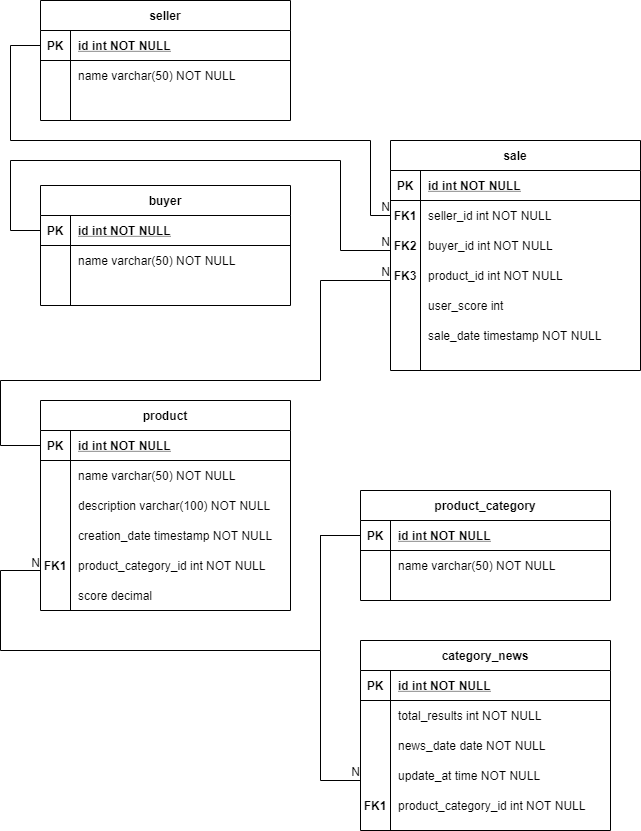

The diagram above was exported from draw.io. Its source (the exported page's mxGraphModel, read from the mxfile embedded in the PNG):
<mxGraphModel dx="1422" dy="914" grid="1" gridSize="10" guides="1" tooltips="1" connect="1" arrows="1" fold="1" page="1" pageScale="1" pageWidth="850" pageHeight="1100" math="0" shadow="0" extFonts="Permanent Marker^https://fonts.googleapis.com/css?family=Permanent+Marker">
  <root>
    <mxCell id="0" />
    <mxCell id="1" parent="0" />
    <mxCell id="xAYKBqgnYIGDnpuROADe-1" value="description varchar(100) NOT NULL" style="shape=partialRectangle;overflow=hidden;connectable=0;fillColor=none;top=0;left=0;bottom=0;right=0;align=left;spacingLeft=6;" parent="1" vertex="1">
      <mxGeometry x="150" y="560" width="220" height="30" as="geometry" />
    </mxCell>
    <mxCell id="xAYKBqgnYIGDnpuROADe-2" value="creation_date timestamp NOT NULL" style="shape=partialRectangle;overflow=hidden;connectable=0;fillColor=none;top=0;left=0;bottom=0;right=0;align=left;spacingLeft=6;" parent="1" vertex="1">
      <mxGeometry x="150" y="590" width="220" height="30" as="geometry" />
    </mxCell>
    <mxCell id="xAYKBqgnYIGDnpuROADe-17" value="FK1" style="shape=partialRectangle;overflow=hidden;connectable=0;fillColor=none;top=0;left=0;bottom=0;right=0;fontStyle=1;" parent="1" vertex="1">
      <mxGeometry x="470" y="270" width="30" height="30" as="geometry" />
    </mxCell>
    <mxCell id="xAYKBqgnYIGDnpuROADe-18" value="buyer_id int NOT NULL" style="shape=partialRectangle;overflow=hidden;connectable=0;fillColor=none;top=0;left=0;bottom=0;right=0;align=left;spacingLeft=6;" parent="1" vertex="1">
      <mxGeometry x="500" y="300" width="220" height="30" as="geometry" />
    </mxCell>
    <mxCell id="xAYKBqgnYIGDnpuROADe-19" value="FK2" style="shape=partialRectangle;overflow=hidden;connectable=0;fillColor=none;top=0;left=0;bottom=0;right=0;fontStyle=1;" parent="1" vertex="1">
      <mxGeometry x="470" y="300" width="30" height="30" as="geometry" />
    </mxCell>
    <mxCell id="xAYKBqgnYIGDnpuROADe-20" value="product_id int NOT NULL" style="shape=partialRectangle;overflow=hidden;connectable=0;fillColor=none;top=0;left=0;bottom=0;right=0;align=left;spacingLeft=6;" parent="1" vertex="1">
      <mxGeometry x="500" y="330" width="220" height="30" as="geometry" />
    </mxCell>
    <mxCell id="xAYKBqgnYIGDnpuROADe-21" value="FK3" style="shape=partialRectangle;overflow=hidden;connectable=0;fillColor=none;top=0;left=0;bottom=0;right=0;fontStyle=1;" parent="1" vertex="1">
      <mxGeometry x="470" y="330" width="30" height="30" as="geometry" />
    </mxCell>
    <mxCell id="xAYKBqgnYIGDnpuROADe-10" value="sale" style="shape=table;startSize=30;container=1;collapsible=1;childLayout=tableLayout;fixedRows=1;rowLines=0;fontStyle=1;align=center;resizeLast=1;" parent="1" vertex="1">
      <mxGeometry x="470" y="210" width="250" height="230" as="geometry">
        <mxRectangle x="120" y="460" width="60" height="30" as="alternateBounds" />
      </mxGeometry>
    </mxCell>
    <mxCell id="xAYKBqgnYIGDnpuROADe-11" value="" style="shape=partialRectangle;collapsible=0;dropTarget=0;pointerEvents=0;fillColor=none;points=[[0,0.5],[1,0.5]];portConstraint=eastwest;top=0;left=0;right=0;bottom=1;" parent="xAYKBqgnYIGDnpuROADe-10" vertex="1">
      <mxGeometry y="30" width="250" height="30" as="geometry" />
    </mxCell>
    <mxCell id="xAYKBqgnYIGDnpuROADe-12" value="PK" style="shape=partialRectangle;overflow=hidden;connectable=0;fillColor=none;top=0;left=0;bottom=0;right=0;fontStyle=1;" parent="xAYKBqgnYIGDnpuROADe-11" vertex="1">
      <mxGeometry width="30" height="30" as="geometry" />
    </mxCell>
    <mxCell id="xAYKBqgnYIGDnpuROADe-13" value="id int NOT NULL " style="shape=partialRectangle;overflow=hidden;connectable=0;fillColor=none;top=0;left=0;bottom=0;right=0;align=left;spacingLeft=6;fontStyle=5;" parent="xAYKBqgnYIGDnpuROADe-11" vertex="1">
      <mxGeometry x="30" width="220" height="30" as="geometry" />
    </mxCell>
    <mxCell id="xAYKBqgnYIGDnpuROADe-14" value="" style="shape=partialRectangle;collapsible=0;dropTarget=0;pointerEvents=0;fillColor=none;points=[[0,0.5],[1,0.5]];portConstraint=eastwest;top=0;left=0;right=0;bottom=0;" parent="xAYKBqgnYIGDnpuROADe-10" vertex="1">
      <mxGeometry y="60" width="250" height="30" as="geometry" />
    </mxCell>
    <mxCell id="xAYKBqgnYIGDnpuROADe-15" value="" style="shape=partialRectangle;overflow=hidden;connectable=0;fillColor=none;top=0;left=0;bottom=0;right=0;" parent="xAYKBqgnYIGDnpuROADe-14" vertex="1">
      <mxGeometry width="30" height="30" as="geometry" />
    </mxCell>
    <mxCell id="xAYKBqgnYIGDnpuROADe-16" value="seller_id int NOT NULL" style="shape=partialRectangle;overflow=hidden;connectable=0;fillColor=none;top=0;left=0;bottom=0;right=0;align=left;spacingLeft=6;" parent="xAYKBqgnYIGDnpuROADe-14" vertex="1">
      <mxGeometry x="30" width="220" height="30" as="geometry" />
    </mxCell>
    <mxCell id="C-vyLk0tnHw3VtMMgP7b-13" value="seller" style="shape=table;startSize=30;container=1;collapsible=1;childLayout=tableLayout;fixedRows=1;rowLines=0;fontStyle=1;align=center;resizeLast=1;" parent="1" vertex="1">
      <mxGeometry x="120" y="70" width="250" height="120" as="geometry" />
    </mxCell>
    <mxCell id="C-vyLk0tnHw3VtMMgP7b-14" value="" style="shape=partialRectangle;collapsible=0;dropTarget=0;pointerEvents=0;fillColor=none;points=[[0,0.5],[1,0.5]];portConstraint=eastwest;top=0;left=0;right=0;bottom=1;" parent="C-vyLk0tnHw3VtMMgP7b-13" vertex="1">
      <mxGeometry y="30" width="250" height="30" as="geometry" />
    </mxCell>
    <mxCell id="C-vyLk0tnHw3VtMMgP7b-15" value="PK" style="shape=partialRectangle;overflow=hidden;connectable=0;fillColor=none;top=0;left=0;bottom=0;right=0;fontStyle=1;" parent="C-vyLk0tnHw3VtMMgP7b-14" vertex="1">
      <mxGeometry width="30" height="30" as="geometry" />
    </mxCell>
    <mxCell id="C-vyLk0tnHw3VtMMgP7b-16" value="id int NOT NULL " style="shape=partialRectangle;overflow=hidden;connectable=0;fillColor=none;top=0;left=0;bottom=0;right=0;align=left;spacingLeft=6;fontStyle=5;" parent="C-vyLk0tnHw3VtMMgP7b-14" vertex="1">
      <mxGeometry x="30" width="220" height="30" as="geometry" />
    </mxCell>
    <mxCell id="C-vyLk0tnHw3VtMMgP7b-17" value="" style="shape=partialRectangle;collapsible=0;dropTarget=0;pointerEvents=0;fillColor=none;points=[[0,0.5],[1,0.5]];portConstraint=eastwest;top=0;left=0;right=0;bottom=0;" parent="C-vyLk0tnHw3VtMMgP7b-13" vertex="1">
      <mxGeometry y="60" width="250" height="30" as="geometry" />
    </mxCell>
    <mxCell id="C-vyLk0tnHw3VtMMgP7b-18" value="" style="shape=partialRectangle;overflow=hidden;connectable=0;fillColor=none;top=0;left=0;bottom=0;right=0;" parent="C-vyLk0tnHw3VtMMgP7b-17" vertex="1">
      <mxGeometry width="30" height="30" as="geometry" />
    </mxCell>
    <mxCell id="C-vyLk0tnHw3VtMMgP7b-19" value="name varchar(50) NOT NULL" style="shape=partialRectangle;overflow=hidden;connectable=0;fillColor=none;top=0;left=0;bottom=0;right=0;align=left;spacingLeft=6;" parent="C-vyLk0tnHw3VtMMgP7b-17" vertex="1">
      <mxGeometry x="30" width="220" height="30" as="geometry" />
    </mxCell>
    <mxCell id="C-vyLk0tnHw3VtMMgP7b-20" value="" style="shape=partialRectangle;collapsible=0;dropTarget=0;pointerEvents=0;fillColor=none;points=[[0,0.5],[1,0.5]];portConstraint=eastwest;top=0;left=0;right=0;bottom=0;" parent="C-vyLk0tnHw3VtMMgP7b-13" vertex="1">
      <mxGeometry y="90" width="250" height="30" as="geometry" />
    </mxCell>
    <mxCell id="C-vyLk0tnHw3VtMMgP7b-21" value="" style="shape=partialRectangle;overflow=hidden;connectable=0;fillColor=none;top=0;left=0;bottom=0;right=0;" parent="C-vyLk0tnHw3VtMMgP7b-20" vertex="1">
      <mxGeometry width="30" height="30" as="geometry" />
    </mxCell>
    <mxCell id="C-vyLk0tnHw3VtMMgP7b-22" value="" style="shape=partialRectangle;overflow=hidden;connectable=0;fillColor=none;top=0;left=0;bottom=0;right=0;align=left;spacingLeft=6;" parent="C-vyLk0tnHw3VtMMgP7b-20" vertex="1">
      <mxGeometry x="30" width="220" height="30" as="geometry" />
    </mxCell>
    <mxCell id="xAYKBqgnYIGDnpuROADe-22" value="product_category_id int NOT NULL" style="shape=partialRectangle;overflow=hidden;connectable=0;fillColor=none;top=0;left=0;bottom=0;right=0;align=left;spacingLeft=6;" parent="1" vertex="1">
      <mxGeometry x="150" y="620" width="220" height="30" as="geometry" />
    </mxCell>
    <mxCell id="xAYKBqgnYIGDnpuROADe-25" value="FK1" style="shape=partialRectangle;overflow=hidden;connectable=0;fillColor=none;top=0;left=0;bottom=0;right=0;fontStyle=1" parent="1" vertex="1">
      <mxGeometry x="120" y="620" width="30" height="30" as="geometry" />
    </mxCell>
    <mxCell id="xAYKBqgnYIGDnpuROADe-33" value="" style="endArrow=none;html=1;rounded=0;exitX=0;exitY=0.5;exitDx=0;exitDy=0;entryX=0;entryY=0.5;entryDx=0;entryDy=0;" parent="1" source="C-vyLk0tnHw3VtMMgP7b-14" target="xAYKBqgnYIGDnpuROADe-14" edge="1">
      <mxGeometry relative="1" as="geometry">
        <mxPoint x="620" y="330" as="sourcePoint" />
        <mxPoint x="780" y="330" as="targetPoint" />
        <Array as="points">
          <mxPoint x="90" y="115" />
          <mxPoint x="90" y="210" />
          <mxPoint x="450" y="210" />
          <mxPoint x="450" y="285" />
        </Array>
      </mxGeometry>
    </mxCell>
    <mxCell id="xAYKBqgnYIGDnpuROADe-34" value="N" style="resizable=0;html=1;align=right;verticalAlign=bottom;" parent="xAYKBqgnYIGDnpuROADe-33" connectable="0" vertex="1">
      <mxGeometry x="1" relative="1" as="geometry" />
    </mxCell>
    <mxCell id="xAYKBqgnYIGDnpuROADe-35" value="" style="endArrow=none;html=1;rounded=0;exitX=0;exitY=0.5;exitDx=0;exitDy=0;" parent="1" source="C-vyLk0tnHw3VtMMgP7b-3" edge="1">
      <mxGeometry relative="1" as="geometry">
        <mxPoint x="650" y="330" as="sourcePoint" />
        <mxPoint x="470" y="320" as="targetPoint" />
        <Array as="points">
          <mxPoint x="90" y="300" />
          <mxPoint x="90" y="230" />
          <mxPoint x="420" y="230" />
          <mxPoint x="420" y="320" />
        </Array>
      </mxGeometry>
    </mxCell>
    <mxCell id="xAYKBqgnYIGDnpuROADe-36" value="N" style="resizable=0;html=1;align=right;verticalAlign=bottom;" parent="xAYKBqgnYIGDnpuROADe-35" connectable="0" vertex="1">
      <mxGeometry x="1" relative="1" as="geometry" />
    </mxCell>
    <mxCell id="xAYKBqgnYIGDnpuROADe-37" value="" style="endArrow=none;html=1;rounded=0;exitX=0;exitY=0.5;exitDx=0;exitDy=0;" parent="1" source="C-vyLk0tnHw3VtMMgP7b-24" edge="1">
      <mxGeometry relative="1" as="geometry">
        <mxPoint x="380" y="240" as="sourcePoint" />
        <mxPoint x="470" y="350" as="targetPoint" />
        <Array as="points">
          <mxPoint x="80" y="515" />
          <mxPoint x="80" y="450" />
          <mxPoint x="400" y="450" />
          <mxPoint x="400" y="350" />
        </Array>
      </mxGeometry>
    </mxCell>
    <mxCell id="xAYKBqgnYIGDnpuROADe-38" value="N" style="resizable=0;html=1;align=right;verticalAlign=bottom;" parent="xAYKBqgnYIGDnpuROADe-37" connectable="0" vertex="1">
      <mxGeometry x="1" relative="1" as="geometry" />
    </mxCell>
    <mxCell id="xAYKBqgnYIGDnpuROADe-39" value="" style="endArrow=none;html=1;rounded=0;exitX=0;exitY=0.5;exitDx=0;exitDy=0;" parent="1" source="xAYKBqgnYIGDnpuROADe-4" edge="1">
      <mxGeometry relative="1" as="geometry">
        <mxPoint x="120" y="670" as="sourcePoint" />
        <mxPoint x="120" y="640" as="targetPoint" />
        <Array as="points">
          <mxPoint x="400" y="605" />
          <mxPoint x="400" y="720" />
          <mxPoint x="80" y="720" />
          <mxPoint x="80" y="640" />
        </Array>
      </mxGeometry>
    </mxCell>
    <mxCell id="xAYKBqgnYIGDnpuROADe-40" value="N" style="resizable=0;html=1;align=right;verticalAlign=bottom;" parent="xAYKBqgnYIGDnpuROADe-39" connectable="0" vertex="1">
      <mxGeometry x="1" relative="1" as="geometry">
        <mxPoint y="1" as="offset" />
      </mxGeometry>
    </mxCell>
    <mxCell id="xAYKBqgnYIGDnpuROADe-41" value="user_score int " style="shape=partialRectangle;overflow=hidden;connectable=0;fillColor=none;top=0;left=0;bottom=0;right=0;align=left;spacingLeft=6;" parent="1" vertex="1">
      <mxGeometry x="500" y="360" width="220" height="30" as="geometry" />
    </mxCell>
    <mxCell id="C-vyLk0tnHw3VtMMgP7b-2" value="buyer" style="shape=table;startSize=30;container=1;collapsible=1;childLayout=tableLayout;fixedRows=1;rowLines=0;fontStyle=1;align=center;resizeLast=1;" parent="1" vertex="1">
      <mxGeometry x="120" y="255" width="250" height="120" as="geometry" />
    </mxCell>
    <mxCell id="C-vyLk0tnHw3VtMMgP7b-3" value="" style="shape=partialRectangle;collapsible=0;dropTarget=0;pointerEvents=0;fillColor=none;points=[[0,0.5],[1,0.5]];portConstraint=eastwest;top=0;left=0;right=0;bottom=1;" parent="C-vyLk0tnHw3VtMMgP7b-2" vertex="1">
      <mxGeometry y="30" width="250" height="30" as="geometry" />
    </mxCell>
    <mxCell id="C-vyLk0tnHw3VtMMgP7b-4" value="PK" style="shape=partialRectangle;overflow=hidden;connectable=0;fillColor=none;top=0;left=0;bottom=0;right=0;fontStyle=1;" parent="C-vyLk0tnHw3VtMMgP7b-3" vertex="1">
      <mxGeometry width="30" height="30" as="geometry" />
    </mxCell>
    <mxCell id="C-vyLk0tnHw3VtMMgP7b-5" value="id int NOT NULL " style="shape=partialRectangle;overflow=hidden;connectable=0;fillColor=none;top=0;left=0;bottom=0;right=0;align=left;spacingLeft=6;fontStyle=5;" parent="C-vyLk0tnHw3VtMMgP7b-3" vertex="1">
      <mxGeometry x="30" width="220" height="30" as="geometry" />
    </mxCell>
    <mxCell id="C-vyLk0tnHw3VtMMgP7b-6" value="" style="shape=partialRectangle;collapsible=0;dropTarget=0;pointerEvents=0;fillColor=none;points=[[0,0.5],[1,0.5]];portConstraint=eastwest;top=0;left=0;right=0;bottom=0;" parent="C-vyLk0tnHw3VtMMgP7b-2" vertex="1">
      <mxGeometry y="60" width="250" height="30" as="geometry" />
    </mxCell>
    <mxCell id="C-vyLk0tnHw3VtMMgP7b-7" value="" style="shape=partialRectangle;overflow=hidden;connectable=0;fillColor=none;top=0;left=0;bottom=0;right=0;" parent="C-vyLk0tnHw3VtMMgP7b-6" vertex="1">
      <mxGeometry width="30" height="30" as="geometry" />
    </mxCell>
    <mxCell id="C-vyLk0tnHw3VtMMgP7b-8" value="name varchar(50) NOT NULL" style="shape=partialRectangle;overflow=hidden;connectable=0;fillColor=none;top=0;left=0;bottom=0;right=0;align=left;spacingLeft=6;" parent="C-vyLk0tnHw3VtMMgP7b-6" vertex="1">
      <mxGeometry x="30" width="220" height="30" as="geometry" />
    </mxCell>
    <mxCell id="C-vyLk0tnHw3VtMMgP7b-9" value="" style="shape=partialRectangle;collapsible=0;dropTarget=0;pointerEvents=0;fillColor=none;points=[[0,0.5],[1,0.5]];portConstraint=eastwest;top=0;left=0;right=0;bottom=0;" parent="C-vyLk0tnHw3VtMMgP7b-2" vertex="1">
      <mxGeometry y="90" width="250" height="30" as="geometry" />
    </mxCell>
    <mxCell id="C-vyLk0tnHw3VtMMgP7b-10" value="" style="shape=partialRectangle;overflow=hidden;connectable=0;fillColor=none;top=0;left=0;bottom=0;right=0;" parent="C-vyLk0tnHw3VtMMgP7b-9" vertex="1">
      <mxGeometry width="30" height="30" as="geometry" />
    </mxCell>
    <mxCell id="C-vyLk0tnHw3VtMMgP7b-11" value="" style="shape=partialRectangle;overflow=hidden;connectable=0;fillColor=none;top=0;left=0;bottom=0;right=0;align=left;spacingLeft=6;" parent="C-vyLk0tnHw3VtMMgP7b-9" vertex="1">
      <mxGeometry x="30" width="220" height="30" as="geometry" />
    </mxCell>
    <mxCell id="C-vyLk0tnHw3VtMMgP7b-23" value="product" style="shape=table;startSize=30;container=1;collapsible=1;childLayout=tableLayout;fixedRows=1;rowLines=0;fontStyle=1;align=center;resizeLast=1;" parent="1" vertex="1">
      <mxGeometry x="120" y="470" width="250" height="210" as="geometry" />
    </mxCell>
    <mxCell id="C-vyLk0tnHw3VtMMgP7b-24" value="" style="shape=partialRectangle;collapsible=0;dropTarget=0;pointerEvents=0;fillColor=none;points=[[0,0.5],[1,0.5]];portConstraint=eastwest;top=0;left=0;right=0;bottom=1;" parent="C-vyLk0tnHw3VtMMgP7b-23" vertex="1">
      <mxGeometry y="30" width="250" height="30" as="geometry" />
    </mxCell>
    <mxCell id="C-vyLk0tnHw3VtMMgP7b-25" value="PK" style="shape=partialRectangle;overflow=hidden;connectable=0;fillColor=none;top=0;left=0;bottom=0;right=0;fontStyle=1;" parent="C-vyLk0tnHw3VtMMgP7b-24" vertex="1">
      <mxGeometry width="30" height="30" as="geometry" />
    </mxCell>
    <mxCell id="C-vyLk0tnHw3VtMMgP7b-26" value="id int NOT NULL " style="shape=partialRectangle;overflow=hidden;connectable=0;fillColor=none;top=0;left=0;bottom=0;right=0;align=left;spacingLeft=6;fontStyle=5;" parent="C-vyLk0tnHw3VtMMgP7b-24" vertex="1">
      <mxGeometry x="30" width="220" height="30" as="geometry" />
    </mxCell>
    <mxCell id="C-vyLk0tnHw3VtMMgP7b-27" value="" style="shape=partialRectangle;collapsible=0;dropTarget=0;pointerEvents=0;fillColor=none;points=[[0,0.5],[1,0.5]];portConstraint=eastwest;top=0;left=0;right=0;bottom=0;" parent="C-vyLk0tnHw3VtMMgP7b-23" vertex="1">
      <mxGeometry y="60" width="250" height="30" as="geometry" />
    </mxCell>
    <mxCell id="C-vyLk0tnHw3VtMMgP7b-28" value="" style="shape=partialRectangle;overflow=hidden;connectable=0;fillColor=none;top=0;left=0;bottom=0;right=0;" parent="C-vyLk0tnHw3VtMMgP7b-27" vertex="1">
      <mxGeometry width="30" height="30" as="geometry" />
    </mxCell>
    <mxCell id="C-vyLk0tnHw3VtMMgP7b-29" value="name varchar(50) NOT NULL" style="shape=partialRectangle;overflow=hidden;connectable=0;fillColor=none;top=0;left=0;bottom=0;right=0;align=left;spacingLeft=6;" parent="C-vyLk0tnHw3VtMMgP7b-27" vertex="1">
      <mxGeometry x="30" width="220" height="30" as="geometry" />
    </mxCell>
    <mxCell id="xAYKBqgnYIGDnpuROADe-42" value="sale_date timestamp NOT NULL" style="shape=partialRectangle;overflow=hidden;connectable=0;fillColor=none;top=0;left=0;bottom=0;right=0;align=left;spacingLeft=6;" parent="1" vertex="1">
      <mxGeometry x="500" y="390" width="220" height="30" as="geometry" />
    </mxCell>
    <mxCell id="xAYKBqgnYIGDnpuROADe-43" value="category_news" style="shape=table;startSize=30;container=1;collapsible=1;childLayout=tableLayout;fixedRows=1;rowLines=0;fontStyle=1;align=center;resizeLast=1;" parent="1" vertex="1">
      <mxGeometry x="440" y="710" width="250" height="190" as="geometry">
        <mxRectangle x="440" y="710" width="120" height="30" as="alternateBounds" />
      </mxGeometry>
    </mxCell>
    <mxCell id="xAYKBqgnYIGDnpuROADe-44" value="" style="shape=partialRectangle;collapsible=0;dropTarget=0;pointerEvents=0;fillColor=none;points=[[0,0.5],[1,0.5]];portConstraint=eastwest;top=0;left=0;right=0;bottom=1;" parent="xAYKBqgnYIGDnpuROADe-43" vertex="1">
      <mxGeometry y="30" width="250" height="30" as="geometry" />
    </mxCell>
    <mxCell id="xAYKBqgnYIGDnpuROADe-45" value="PK" style="shape=partialRectangle;overflow=hidden;connectable=0;fillColor=none;top=0;left=0;bottom=0;right=0;fontStyle=1;" parent="xAYKBqgnYIGDnpuROADe-44" vertex="1">
      <mxGeometry width="30" height="30" as="geometry" />
    </mxCell>
    <mxCell id="xAYKBqgnYIGDnpuROADe-46" value="id int NOT NULL " style="shape=partialRectangle;overflow=hidden;connectable=0;fillColor=none;top=0;left=0;bottom=0;right=0;align=left;spacingLeft=6;fontStyle=5;" parent="xAYKBqgnYIGDnpuROADe-44" vertex="1">
      <mxGeometry x="30" width="220" height="30" as="geometry" />
    </mxCell>
    <mxCell id="xAYKBqgnYIGDnpuROADe-47" value="" style="shape=partialRectangle;collapsible=0;dropTarget=0;pointerEvents=0;fillColor=none;points=[[0,0.5],[1,0.5]];portConstraint=eastwest;top=0;left=0;right=0;bottom=0;" parent="xAYKBqgnYIGDnpuROADe-43" vertex="1">
      <mxGeometry y="60" width="250" height="30" as="geometry" />
    </mxCell>
    <mxCell id="xAYKBqgnYIGDnpuROADe-48" value="" style="shape=partialRectangle;overflow=hidden;connectable=0;fillColor=none;top=0;left=0;bottom=0;right=0;" parent="xAYKBqgnYIGDnpuROADe-47" vertex="1">
      <mxGeometry width="30" height="30" as="geometry" />
    </mxCell>
    <mxCell id="xAYKBqgnYIGDnpuROADe-49" value="total_results int NOT NULL" style="shape=partialRectangle;overflow=hidden;connectable=0;fillColor=none;top=0;left=0;bottom=0;right=0;align=left;spacingLeft=6;" parent="xAYKBqgnYIGDnpuROADe-47" vertex="1">
      <mxGeometry x="30" width="220" height="30" as="geometry" />
    </mxCell>
    <mxCell id="xAYKBqgnYIGDnpuROADe-50" value="news_date date NOT NULL" style="shape=partialRectangle;overflow=hidden;connectable=0;fillColor=none;top=0;left=0;bottom=0;right=0;align=left;spacingLeft=6;" parent="1" vertex="1">
      <mxGeometry x="470" y="800" width="220" height="30" as="geometry" />
    </mxCell>
    <mxCell id="xAYKBqgnYIGDnpuROADe-51" value="product_category_id int NOT NULL" style="shape=partialRectangle;overflow=hidden;connectable=0;fillColor=none;top=0;left=0;bottom=0;right=0;align=left;spacingLeft=6;" parent="1" vertex="1">
      <mxGeometry x="470" y="860" width="220" height="30" as="geometry" />
    </mxCell>
    <mxCell id="xAYKBqgnYIGDnpuROADe-52" value="FK1" style="shape=partialRectangle;overflow=hidden;connectable=0;fillColor=none;top=0;left=0;bottom=0;right=0;fontStyle=1" parent="1" vertex="1">
      <mxGeometry x="440" y="860" width="30" height="30" as="geometry" />
    </mxCell>
    <mxCell id="xAYKBqgnYIGDnpuROADe-56" value="" style="endArrow=none;html=1;rounded=0;exitX=0;exitY=0.5;exitDx=0;exitDy=0;" parent="1" source="xAYKBqgnYIGDnpuROADe-4" edge="1">
      <mxGeometry relative="1" as="geometry">
        <mxPoint x="340" y="720" as="sourcePoint" />
        <mxPoint x="440" y="850" as="targetPoint" />
        <Array as="points">
          <mxPoint x="400" y="605" />
          <mxPoint x="400" y="720" />
          <mxPoint x="400" y="850" />
        </Array>
      </mxGeometry>
    </mxCell>
    <mxCell id="xAYKBqgnYIGDnpuROADe-57" value="N" style="resizable=0;html=1;align=right;verticalAlign=bottom;" parent="xAYKBqgnYIGDnpuROADe-56" connectable="0" vertex="1">
      <mxGeometry x="1" relative="1" as="geometry" />
    </mxCell>
    <mxCell id="xAYKBqgnYIGDnpuROADe-58" value="score decimal" style="shape=partialRectangle;overflow=hidden;connectable=0;fillColor=none;top=0;left=0;bottom=0;right=0;align=left;spacingLeft=6;" parent="1" vertex="1">
      <mxGeometry x="150" y="650" width="220" height="30" as="geometry" />
    </mxCell>
    <mxCell id="xAYKBqgnYIGDnpuROADe-3" value="product_category" style="shape=table;startSize=30;container=1;collapsible=1;childLayout=tableLayout;fixedRows=1;rowLines=0;fontStyle=1;align=center;resizeLast=1;" parent="1" vertex="1">
      <mxGeometry x="440" y="560" width="250" height="110" as="geometry" />
    </mxCell>
    <mxCell id="xAYKBqgnYIGDnpuROADe-4" value="" style="shape=partialRectangle;collapsible=0;dropTarget=0;pointerEvents=0;fillColor=none;points=[[0,0.5],[1,0.5]];portConstraint=eastwest;top=0;left=0;right=0;bottom=1;" parent="xAYKBqgnYIGDnpuROADe-3" vertex="1">
      <mxGeometry y="30" width="250" height="30" as="geometry" />
    </mxCell>
    <mxCell id="xAYKBqgnYIGDnpuROADe-5" value="PK" style="shape=partialRectangle;overflow=hidden;connectable=0;fillColor=none;top=0;left=0;bottom=0;right=0;fontStyle=1;" parent="xAYKBqgnYIGDnpuROADe-4" vertex="1">
      <mxGeometry width="30" height="30" as="geometry" />
    </mxCell>
    <mxCell id="xAYKBqgnYIGDnpuROADe-6" value="id int NOT NULL " style="shape=partialRectangle;overflow=hidden;connectable=0;fillColor=none;top=0;left=0;bottom=0;right=0;align=left;spacingLeft=6;fontStyle=5;" parent="xAYKBqgnYIGDnpuROADe-4" vertex="1">
      <mxGeometry x="30" width="220" height="30" as="geometry" />
    </mxCell>
    <mxCell id="xAYKBqgnYIGDnpuROADe-7" value="" style="shape=partialRectangle;collapsible=0;dropTarget=0;pointerEvents=0;fillColor=none;points=[[0,0.5],[1,0.5]];portConstraint=eastwest;top=0;left=0;right=0;bottom=0;" parent="xAYKBqgnYIGDnpuROADe-3" vertex="1">
      <mxGeometry y="60" width="250" height="30" as="geometry" />
    </mxCell>
    <mxCell id="xAYKBqgnYIGDnpuROADe-8" value="" style="shape=partialRectangle;overflow=hidden;connectable=0;fillColor=none;top=0;left=0;bottom=0;right=0;" parent="xAYKBqgnYIGDnpuROADe-7" vertex="1">
      <mxGeometry width="30" height="30" as="geometry" />
    </mxCell>
    <mxCell id="xAYKBqgnYIGDnpuROADe-9" value="name varchar(50) NOT NULL" style="shape=partialRectangle;overflow=hidden;connectable=0;fillColor=none;top=0;left=0;bottom=0;right=0;align=left;spacingLeft=6;" parent="xAYKBqgnYIGDnpuROADe-7" vertex="1">
      <mxGeometry x="30" width="220" height="30" as="geometry" />
    </mxCell>
    <mxCell id="44f3r5mbxtvTSLAf7cOd-1" value="update_at time NOT NULL" style="shape=partialRectangle;overflow=hidden;connectable=0;fillColor=none;top=0;left=0;bottom=0;right=0;align=left;spacingLeft=6;" vertex="1" parent="1">
      <mxGeometry x="470" y="830" width="220" height="30" as="geometry" />
    </mxCell>
  </root>
</mxGraphModel>